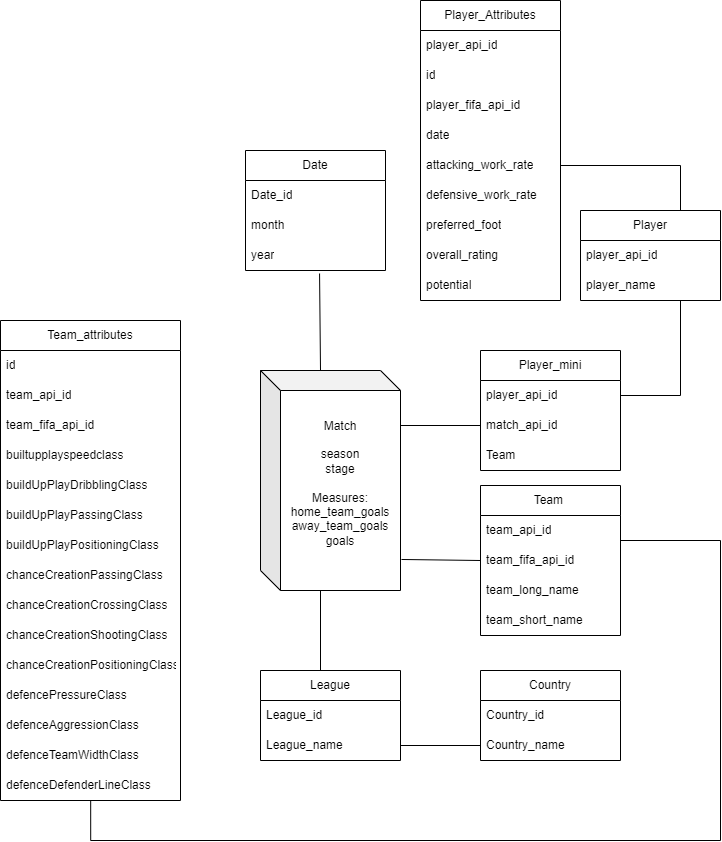

The diagram above was exported from draw.io. Its source (the exported page's mxGraphModel, read from the mxfile embedded in the PNG):
<mxGraphModel dx="1050" dy="1622" grid="1" gridSize="10" guides="1" tooltips="1" connect="1" arrows="1" fold="1" page="1" pageScale="1" pageWidth="850" pageHeight="1100" math="0" shadow="0" extFonts="Permanent Marker^https://fonts.googleapis.com/css?family=Permanent+Marker">
  <root>
    <mxCell id="0" />
    <mxCell id="1" parent="0" />
    <mxCell id="SHeVtEBUQ8DOkam0bIPd-2" value="Match&lt;br&gt;&lt;br&gt;season&lt;br&gt;stage&lt;br&gt;&lt;br&gt;Measures:&lt;br&gt;&lt;div&gt;home_team_goals away_team_goals&lt;/div&gt;&lt;div&gt;goals&lt;/div&gt;&lt;div&gt;&lt;br&gt;&lt;/div&gt;" style="shape=cube;whiteSpace=wrap;html=1;boundedLbl=1;backgroundOutline=1;darkOpacity=0.05;darkOpacity2=0.1;" parent="1" vertex="1">
      <mxGeometry x="300" y="110" width="140" height="220" as="geometry" />
    </mxCell>
    <mxCell id="SHeVtEBUQ8DOkam0bIPd-3" value="Date" style="swimlane;fontStyle=0;childLayout=stackLayout;horizontal=1;startSize=30;horizontalStack=0;resizeParent=1;resizeParentMax=0;resizeLast=0;collapsible=1;marginBottom=0;whiteSpace=wrap;html=1;" parent="1" vertex="1">
      <mxGeometry x="285" y="-110" width="140" height="120" as="geometry" />
    </mxCell>
    <mxCell id="SHeVtEBUQ8DOkam0bIPd-4" value="Date_id" style="text;strokeColor=none;fillColor=none;align=left;verticalAlign=middle;spacingLeft=4;spacingRight=4;overflow=hidden;points=[[0,0.5],[1,0.5]];portConstraint=eastwest;rotatable=0;whiteSpace=wrap;html=1;" parent="SHeVtEBUQ8DOkam0bIPd-3" vertex="1">
      <mxGeometry y="30" width="140" height="30" as="geometry" />
    </mxCell>
    <mxCell id="Se7-g7afjMUWJvxBU1fv-15" value="month" style="text;strokeColor=none;fillColor=none;align=left;verticalAlign=middle;spacingLeft=4;spacingRight=4;overflow=hidden;points=[[0,0.5],[1,0.5]];portConstraint=eastwest;rotatable=0;whiteSpace=wrap;html=1;" parent="SHeVtEBUQ8DOkam0bIPd-3" vertex="1">
      <mxGeometry y="60" width="140" height="30" as="geometry" />
    </mxCell>
    <mxCell id="Se7-g7afjMUWJvxBU1fv-16" value="year" style="text;strokeColor=none;fillColor=none;align=left;verticalAlign=middle;spacingLeft=4;spacingRight=4;overflow=hidden;points=[[0,0.5],[1,0.5]];portConstraint=eastwest;rotatable=0;whiteSpace=wrap;html=1;" parent="SHeVtEBUQ8DOkam0bIPd-3" vertex="1">
      <mxGeometry y="90" width="140" height="30" as="geometry" />
    </mxCell>
    <mxCell id="SHeVtEBUQ8DOkam0bIPd-11" value="" style="endArrow=none;html=1;rounded=0;entryX=0;entryY=0;entryDx=60;entryDy=0;entryPerimeter=0;exitX=0.529;exitY=1.1;exitDx=0;exitDy=0;exitPerimeter=0;" parent="1" source="Se7-g7afjMUWJvxBU1fv-16" target="SHeVtEBUQ8DOkam0bIPd-2" edge="1">
      <mxGeometry width="50" height="50" relative="1" as="geometry">
        <mxPoint x="360.5200000000001" y="-0.2999999999999545" as="sourcePoint" />
        <mxPoint x="359" y="110" as="targetPoint" />
      </mxGeometry>
    </mxCell>
    <mxCell id="SHeVtEBUQ8DOkam0bIPd-15" value="Country" style="swimlane;fontStyle=0;childLayout=stackLayout;horizontal=1;startSize=30;horizontalStack=0;resizeParent=1;resizeParentMax=0;resizeLast=0;collapsible=1;marginBottom=0;whiteSpace=wrap;html=1;" parent="1" vertex="1">
      <mxGeometry x="520" y="410" width="140" height="90" as="geometry" />
    </mxCell>
    <mxCell id="SHeVtEBUQ8DOkam0bIPd-16" value="Country_id" style="text;strokeColor=none;fillColor=none;align=left;verticalAlign=middle;spacingLeft=4;spacingRight=4;overflow=hidden;points=[[0,0.5],[1,0.5]];portConstraint=eastwest;rotatable=0;whiteSpace=wrap;html=1;" parent="SHeVtEBUQ8DOkam0bIPd-15" vertex="1">
      <mxGeometry y="30" width="140" height="30" as="geometry" />
    </mxCell>
    <mxCell id="SHeVtEBUQ8DOkam0bIPd-18" value="Country_name" style="text;strokeColor=none;fillColor=none;align=left;verticalAlign=middle;spacingLeft=4;spacingRight=4;overflow=hidden;points=[[0,0.5],[1,0.5]];portConstraint=eastwest;rotatable=0;whiteSpace=wrap;html=1;" parent="SHeVtEBUQ8DOkam0bIPd-15" vertex="1">
      <mxGeometry y="60" width="140" height="30" as="geometry" />
    </mxCell>
    <mxCell id="SHeVtEBUQ8DOkam0bIPd-19" value="League" style="swimlane;fontStyle=0;childLayout=stackLayout;horizontal=1;startSize=30;horizontalStack=0;resizeParent=1;resizeParentMax=0;resizeLast=0;collapsible=1;marginBottom=0;whiteSpace=wrap;html=1;" parent="1" vertex="1">
      <mxGeometry x="300" y="410" width="140" height="90" as="geometry" />
    </mxCell>
    <mxCell id="SHeVtEBUQ8DOkam0bIPd-20" value="League_id" style="text;strokeColor=none;fillColor=none;align=left;verticalAlign=middle;spacingLeft=4;spacingRight=4;overflow=hidden;points=[[0,0.5],[1,0.5]];portConstraint=eastwest;rotatable=0;whiteSpace=wrap;html=1;" parent="SHeVtEBUQ8DOkam0bIPd-19" vertex="1">
      <mxGeometry y="30" width="140" height="30" as="geometry" />
    </mxCell>
    <mxCell id="SHeVtEBUQ8DOkam0bIPd-21" value="League_name" style="text;strokeColor=none;fillColor=none;align=left;verticalAlign=middle;spacingLeft=4;spacingRight=4;overflow=hidden;points=[[0,0.5],[1,0.5]];portConstraint=eastwest;rotatable=0;whiteSpace=wrap;html=1;" parent="SHeVtEBUQ8DOkam0bIPd-19" vertex="1">
      <mxGeometry y="60" width="140" height="30" as="geometry" />
    </mxCell>
    <mxCell id="SHeVtEBUQ8DOkam0bIPd-22" value="" style="endArrow=none;html=1;rounded=0;" parent="1" edge="1">
      <mxGeometry width="50" height="50" relative="1" as="geometry">
        <mxPoint x="360" y="410" as="sourcePoint" />
        <mxPoint x="360" y="330" as="targetPoint" />
      </mxGeometry>
    </mxCell>
    <mxCell id="SHeVtEBUQ8DOkam0bIPd-23" value="Team&amp;nbsp;" style="swimlane;fontStyle=0;childLayout=stackLayout;horizontal=1;startSize=30;horizontalStack=0;resizeParent=1;resizeParentMax=0;resizeLast=0;collapsible=1;marginBottom=0;whiteSpace=wrap;html=1;" parent="1" vertex="1">
      <mxGeometry x="520" y="225" width="140" height="150" as="geometry">
        <mxRectangle x="600" y="175" width="70" height="30" as="alternateBounds" />
      </mxGeometry>
    </mxCell>
    <mxCell id="SHeVtEBUQ8DOkam0bIPd-25" value="team_api_id" style="text;strokeColor=none;fillColor=none;align=left;verticalAlign=middle;spacingLeft=4;spacingRight=4;overflow=hidden;points=[[0,0.5],[1,0.5]];portConstraint=eastwest;rotatable=0;whiteSpace=wrap;html=1;" parent="SHeVtEBUQ8DOkam0bIPd-23" vertex="1">
      <mxGeometry y="30" width="140" height="30" as="geometry" />
    </mxCell>
    <mxCell id="SHeVtEBUQ8DOkam0bIPd-27" value="team_fifa_api_id" style="text;strokeColor=none;fillColor=none;align=left;verticalAlign=middle;spacingLeft=4;spacingRight=4;overflow=hidden;points=[[0,0.5],[1,0.5]];portConstraint=eastwest;rotatable=0;whiteSpace=wrap;html=1;" parent="SHeVtEBUQ8DOkam0bIPd-23" vertex="1">
      <mxGeometry y="60" width="140" height="30" as="geometry" />
    </mxCell>
    <mxCell id="SHeVtEBUQ8DOkam0bIPd-28" value="team_long_name" style="text;strokeColor=none;fillColor=none;align=left;verticalAlign=middle;spacingLeft=4;spacingRight=4;overflow=hidden;points=[[0,0.5],[1,0.5]];portConstraint=eastwest;rotatable=0;whiteSpace=wrap;html=1;" parent="SHeVtEBUQ8DOkam0bIPd-23" vertex="1">
      <mxGeometry y="90" width="140" height="30" as="geometry" />
    </mxCell>
    <mxCell id="SHeVtEBUQ8DOkam0bIPd-29" value="team_short_name" style="text;strokeColor=none;fillColor=none;align=left;verticalAlign=middle;spacingLeft=4;spacingRight=4;overflow=hidden;points=[[0,0.5],[1,0.5]];portConstraint=eastwest;rotatable=0;whiteSpace=wrap;html=1;" parent="SHeVtEBUQ8DOkam0bIPd-23" vertex="1">
      <mxGeometry y="120" width="140" height="30" as="geometry" />
    </mxCell>
    <mxCell id="SHeVtEBUQ8DOkam0bIPd-26" value="" style="endArrow=none;html=1;rounded=0;exitX=1.007;exitY=0.859;exitDx=0;exitDy=0;exitPerimeter=0;entryX=0;entryY=0.5;entryDx=0;entryDy=0;" parent="1" source="SHeVtEBUQ8DOkam0bIPd-2" target="SHeVtEBUQ8DOkam0bIPd-27" edge="1">
      <mxGeometry width="50" height="50" relative="1" as="geometry">
        <mxPoint x="540" y="230" as="sourcePoint" />
        <mxPoint x="600" y="220" as="targetPoint" />
      </mxGeometry>
    </mxCell>
    <mxCell id="SHeVtEBUQ8DOkam0bIPd-30" value="Player" style="swimlane;fontStyle=0;childLayout=stackLayout;horizontal=1;startSize=30;horizontalStack=0;resizeParent=1;resizeParentMax=0;resizeLast=0;collapsible=1;marginBottom=0;whiteSpace=wrap;html=1;" parent="1" vertex="1">
      <mxGeometry x="620" y="-50" width="140" height="90" as="geometry">
        <mxRectangle x="600" y="175" width="70" height="30" as="alternateBounds" />
      </mxGeometry>
    </mxCell>
    <mxCell id="SHeVtEBUQ8DOkam0bIPd-31" value="player_api_id" style="text;strokeColor=none;fillColor=none;align=left;verticalAlign=middle;spacingLeft=4;spacingRight=4;overflow=hidden;points=[[0,0.5],[1,0.5]];portConstraint=eastwest;rotatable=0;whiteSpace=wrap;html=1;" parent="SHeVtEBUQ8DOkam0bIPd-30" vertex="1">
      <mxGeometry y="30" width="140" height="30" as="geometry" />
    </mxCell>
    <mxCell id="SHeVtEBUQ8DOkam0bIPd-32" value="player_name" style="text;strokeColor=none;fillColor=none;align=left;verticalAlign=middle;spacingLeft=4;spacingRight=4;overflow=hidden;points=[[0,0.5],[1,0.5]];portConstraint=eastwest;rotatable=0;whiteSpace=wrap;html=1;" parent="SHeVtEBUQ8DOkam0bIPd-30" vertex="1">
      <mxGeometry y="60" width="140" height="30" as="geometry" />
    </mxCell>
    <mxCell id="SHeVtEBUQ8DOkam0bIPd-36" style="rounded=0;orthogonalLoop=1;jettySize=auto;html=1;entryX=1;entryY=0.5;entryDx=0;entryDy=0;edgeStyle=elbowEdgeStyle;endArrow=none;endFill=0;" parent="1" target="HwBPaOSdFUCfTN0KNbVA-2" edge="1">
      <mxGeometry relative="1" as="geometry">
        <mxPoint x="720" y="40" as="sourcePoint" />
        <mxPoint x="410" y="110" as="targetPoint" />
        <Array as="points">
          <mxPoint x="720" y="40" />
        </Array>
      </mxGeometry>
    </mxCell>
    <mxCell id="SHeVtEBUQ8DOkam0bIPd-42" style="edgeStyle=orthogonalEdgeStyle;rounded=0;orthogonalLoop=1;jettySize=auto;html=1;exitX=1;exitY=0.5;exitDx=0;exitDy=0;endArrow=none;endFill=0;" parent="1" source="SHeVtEBUQ8DOkam0bIPd-21" target="SHeVtEBUQ8DOkam0bIPd-18" edge="1">
      <mxGeometry relative="1" as="geometry" />
    </mxCell>
    <mxCell id="SHeVtEBUQ8DOkam0bIPd-43" value="Team_attributes" style="swimlane;fontStyle=0;childLayout=stackLayout;horizontal=1;startSize=30;horizontalStack=0;resizeParent=1;resizeParentMax=0;resizeLast=0;collapsible=1;marginBottom=0;whiteSpace=wrap;html=1;" parent="1" vertex="1">
      <mxGeometry x="40" y="60" width="180" height="480" as="geometry">
        <mxRectangle x="600" y="175" width="70" height="30" as="alternateBounds" />
      </mxGeometry>
    </mxCell>
    <mxCell id="SHeVtEBUQ8DOkam0bIPd-49" value="id" style="text;strokeColor=none;fillColor=none;align=left;verticalAlign=middle;spacingLeft=4;spacingRight=4;overflow=hidden;points=[[0,0.5],[1,0.5]];portConstraint=eastwest;rotatable=0;whiteSpace=wrap;html=1;" parent="SHeVtEBUQ8DOkam0bIPd-43" vertex="1">
      <mxGeometry y="30" width="180" height="30" as="geometry" />
    </mxCell>
    <mxCell id="SHeVtEBUQ8DOkam0bIPd-44" value="team_api_id" style="text;strokeColor=none;fillColor=none;align=left;verticalAlign=middle;spacingLeft=4;spacingRight=4;overflow=hidden;points=[[0,0.5],[1,0.5]];portConstraint=eastwest;rotatable=0;whiteSpace=wrap;html=1;" parent="SHeVtEBUQ8DOkam0bIPd-43" vertex="1">
      <mxGeometry y="60" width="180" height="30" as="geometry" />
    </mxCell>
    <mxCell id="SHeVtEBUQ8DOkam0bIPd-48" value="team_fifa_api_id" style="text;strokeColor=none;fillColor=none;align=left;verticalAlign=middle;spacingLeft=4;spacingRight=4;overflow=hidden;points=[[0,0.5],[1,0.5]];portConstraint=eastwest;rotatable=0;whiteSpace=wrap;html=1;" parent="SHeVtEBUQ8DOkam0bIPd-43" vertex="1">
      <mxGeometry y="90" width="180" height="30" as="geometry" />
    </mxCell>
    <mxCell id="SHeVtEBUQ8DOkam0bIPd-50" value="builtupplayspeedclass" style="text;strokeColor=none;fillColor=none;align=left;verticalAlign=middle;spacingLeft=4;spacingRight=4;overflow=hidden;points=[[0,0.5],[1,0.5]];portConstraint=eastwest;rotatable=0;whiteSpace=wrap;html=1;" parent="SHeVtEBUQ8DOkam0bIPd-43" vertex="1">
      <mxGeometry y="120" width="180" height="30" as="geometry" />
    </mxCell>
    <mxCell id="SHeVtEBUQ8DOkam0bIPd-51" value="&lt;table style=&quot;border-collapse:collapse;width:54.02pt;&quot; height=&quot;20&quot; width=&quot;72&quot; cellspacing=&quot;0&quot; cellpadding=&quot;0&quot; border=&quot;0&quot;&gt;&lt;colgroup&gt;&lt;col style=&quot;width:54.00pt;&quot; width=&quot;72&quot;&gt;&lt;/colgroup&gt;&lt;tbody&gt;&lt;tr style=&quot;height:15.00pt;&quot; height=&quot;20&quot;&gt;&lt;td style=&quot;height:15.00pt;width:54.00pt;&quot; width=&quot;72&quot; height=&quot;20&quot;&gt;buildUpPlayDribblingClass&lt;/td&gt; &lt;/tr&gt;&lt;/tbody&gt;&lt;/table&gt;" style="text;strokeColor=none;fillColor=none;align=left;verticalAlign=middle;spacingLeft=4;spacingRight=4;overflow=hidden;points=[[0,0.5],[1,0.5]];portConstraint=eastwest;rotatable=0;whiteSpace=wrap;html=1;" parent="SHeVtEBUQ8DOkam0bIPd-43" vertex="1">
      <mxGeometry y="150" width="180" height="30" as="geometry" />
    </mxCell>
    <mxCell id="SHeVtEBUQ8DOkam0bIPd-52" value="buildUpPlayPassingClass" style="text;strokeColor=none;fillColor=none;align=left;verticalAlign=middle;spacingLeft=4;spacingRight=4;overflow=hidden;points=[[0,0.5],[1,0.5]];portConstraint=eastwest;rotatable=0;whiteSpace=wrap;html=1;" parent="SHeVtEBUQ8DOkam0bIPd-43" vertex="1">
      <mxGeometry y="180" width="180" height="30" as="geometry" />
    </mxCell>
    <mxCell id="SHeVtEBUQ8DOkam0bIPd-45" value="&lt;table style=&quot;border-collapse:collapse;width:54.02pt;&quot; height=&quot;20&quot; width=&quot;72&quot; cellspacing=&quot;0&quot; cellpadding=&quot;0&quot; border=&quot;0&quot;&gt;&lt;colgroup&gt;&lt;col style=&quot;width:54.00pt;&quot; width=&quot;72&quot;&gt;&lt;/colgroup&gt;&lt;tbody&gt;&lt;tr style=&quot;height:15.00pt;&quot; height=&quot;20&quot;&gt;&lt;td style=&quot;height:15.00pt;width:54.00pt;&quot; width=&quot;72&quot; height=&quot;20&quot;&gt;buildUpPlayPositioningClass&lt;/td&gt; &lt;/tr&gt;&lt;/tbody&gt;&lt;/table&gt;" style="text;strokeColor=none;fillColor=none;align=left;verticalAlign=middle;spacingLeft=4;spacingRight=4;overflow=hidden;points=[[0,0.5],[1,0.5]];portConstraint=eastwest;rotatable=0;whiteSpace=wrap;html=1;" parent="SHeVtEBUQ8DOkam0bIPd-43" vertex="1">
      <mxGeometry y="210" width="180" height="30" as="geometry" />
    </mxCell>
    <mxCell id="SHeVtEBUQ8DOkam0bIPd-46" value="&lt;table style=&quot;border-collapse:collapse;width:54.02pt;&quot; height=&quot;20&quot; width=&quot;72&quot; cellspacing=&quot;0&quot; cellpadding=&quot;0&quot; border=&quot;0&quot;&gt;&lt;colgroup&gt;&lt;col style=&quot;width:54.00pt;&quot; width=&quot;72&quot;&gt;&lt;/colgroup&gt;&lt;tbody&gt;&lt;tr style=&quot;height:15.00pt;&quot; height=&quot;20&quot;&gt;&lt;td style=&quot;height:15.00pt;width:54.00pt;&quot; width=&quot;72&quot; height=&quot;20&quot;&gt;chanceCreationPassingClass&lt;/td&gt; &lt;/tr&gt;&lt;/tbody&gt;&lt;/table&gt;" style="text;strokeColor=none;fillColor=none;align=left;verticalAlign=middle;spacingLeft=4;spacingRight=4;overflow=hidden;points=[[0,0.5],[1,0.5]];portConstraint=eastwest;rotatable=0;whiteSpace=wrap;html=1;" parent="SHeVtEBUQ8DOkam0bIPd-43" vertex="1">
      <mxGeometry y="240" width="180" height="30" as="geometry" />
    </mxCell>
    <mxCell id="SHeVtEBUQ8DOkam0bIPd-55" value="chanceCreationCrossingClass" style="text;strokeColor=none;fillColor=none;align=left;verticalAlign=middle;spacingLeft=4;spacingRight=4;overflow=hidden;points=[[0,0.5],[1,0.5]];portConstraint=eastwest;rotatable=0;whiteSpace=wrap;html=1;" parent="SHeVtEBUQ8DOkam0bIPd-43" vertex="1">
      <mxGeometry y="270" width="180" height="30" as="geometry" />
    </mxCell>
    <mxCell id="SHeVtEBUQ8DOkam0bIPd-56" value="chanceCreationShootingClass" style="text;strokeColor=none;fillColor=none;align=left;verticalAlign=middle;spacingLeft=4;spacingRight=4;overflow=hidden;points=[[0,0.5],[1,0.5]];portConstraint=eastwest;rotatable=0;whiteSpace=wrap;html=1;" parent="SHeVtEBUQ8DOkam0bIPd-43" vertex="1">
      <mxGeometry y="300" width="180" height="30" as="geometry" />
    </mxCell>
    <mxCell id="SHeVtEBUQ8DOkam0bIPd-57" value="chanceCreationPositioningClass" style="text;strokeColor=none;fillColor=none;align=left;verticalAlign=middle;spacingLeft=4;spacingRight=4;overflow=hidden;points=[[0,0.5],[1,0.5]];portConstraint=eastwest;rotatable=0;whiteSpace=wrap;html=1;" parent="SHeVtEBUQ8DOkam0bIPd-43" vertex="1">
      <mxGeometry y="330" width="180" height="30" as="geometry" />
    </mxCell>
    <mxCell id="SHeVtEBUQ8DOkam0bIPd-58" value="defencePressureClass" style="text;strokeColor=none;fillColor=none;align=left;verticalAlign=middle;spacingLeft=4;spacingRight=4;overflow=hidden;points=[[0,0.5],[1,0.5]];portConstraint=eastwest;rotatable=0;whiteSpace=wrap;html=1;" parent="SHeVtEBUQ8DOkam0bIPd-43" vertex="1">
      <mxGeometry y="360" width="180" height="30" as="geometry" />
    </mxCell>
    <mxCell id="SHeVtEBUQ8DOkam0bIPd-59" value="defenceAggressionClass" style="text;strokeColor=none;fillColor=none;align=left;verticalAlign=middle;spacingLeft=4;spacingRight=4;overflow=hidden;points=[[0,0.5],[1,0.5]];portConstraint=eastwest;rotatable=0;whiteSpace=wrap;html=1;" parent="SHeVtEBUQ8DOkam0bIPd-43" vertex="1">
      <mxGeometry y="390" width="180" height="30" as="geometry" />
    </mxCell>
    <mxCell id="SHeVtEBUQ8DOkam0bIPd-60" value="defenceTeamWidthClass" style="text;strokeColor=none;fillColor=none;align=left;verticalAlign=middle;spacingLeft=4;spacingRight=4;overflow=hidden;points=[[0,0.5],[1,0.5]];portConstraint=eastwest;rotatable=0;whiteSpace=wrap;html=1;" parent="SHeVtEBUQ8DOkam0bIPd-43" vertex="1">
      <mxGeometry y="420" width="180" height="30" as="geometry" />
    </mxCell>
    <mxCell id="SHeVtEBUQ8DOkam0bIPd-47" value="defenceDefenderLineClass" style="text;strokeColor=none;fillColor=none;align=left;verticalAlign=middle;spacingLeft=4;spacingRight=4;overflow=hidden;points=[[0,0.5],[1,0.5]];portConstraint=eastwest;rotatable=0;whiteSpace=wrap;html=1;" parent="SHeVtEBUQ8DOkam0bIPd-43" vertex="1">
      <mxGeometry y="450" width="180" height="30" as="geometry" />
    </mxCell>
    <mxCell id="SHeVtEBUQ8DOkam0bIPd-62" style="edgeStyle=orthogonalEdgeStyle;rounded=0;orthogonalLoop=1;jettySize=auto;html=1;exitX=0.501;exitY=1.005;exitDx=0;exitDy=0;entryX=1;entryY=0.5;entryDx=0;entryDy=0;endArrow=none;endFill=0;exitPerimeter=0;" parent="1" source="SHeVtEBUQ8DOkam0bIPd-47" target="SHeVtEBUQ8DOkam0bIPd-28" edge="1">
      <mxGeometry relative="1" as="geometry">
        <Array as="points">
          <mxPoint x="130" y="580" />
          <mxPoint x="760" y="580" />
          <mxPoint x="760" y="280" />
        </Array>
      </mxGeometry>
    </mxCell>
    <mxCell id="HwBPaOSdFUCfTN0KNbVA-1" value="Player_mini" style="swimlane;fontStyle=0;childLayout=stackLayout;horizontal=1;startSize=30;horizontalStack=0;resizeParent=1;resizeParentMax=0;resizeLast=0;collapsible=1;marginBottom=0;whiteSpace=wrap;html=1;" parent="1" vertex="1">
      <mxGeometry x="520" y="90" width="140" height="120" as="geometry">
        <mxRectangle x="600" y="175" width="70" height="30" as="alternateBounds" />
      </mxGeometry>
    </mxCell>
    <mxCell id="HwBPaOSdFUCfTN0KNbVA-2" value="player_api_id" style="text;strokeColor=none;fillColor=none;align=left;verticalAlign=middle;spacingLeft=4;spacingRight=4;overflow=hidden;points=[[0,0.5],[1,0.5]];portConstraint=eastwest;rotatable=0;whiteSpace=wrap;html=1;" parent="HwBPaOSdFUCfTN0KNbVA-1" vertex="1">
      <mxGeometry y="30" width="140" height="30" as="geometry" />
    </mxCell>
    <mxCell id="HwBPaOSdFUCfTN0KNbVA-3" value="match_api_id" style="text;strokeColor=none;fillColor=none;align=left;verticalAlign=middle;spacingLeft=4;spacingRight=4;overflow=hidden;points=[[0,0.5],[1,0.5]];portConstraint=eastwest;rotatable=0;whiteSpace=wrap;html=1;" parent="HwBPaOSdFUCfTN0KNbVA-1" vertex="1">
      <mxGeometry y="60" width="140" height="30" as="geometry" />
    </mxCell>
    <mxCell id="Se7-g7afjMUWJvxBU1fv-4" value="Team" style="text;strokeColor=none;fillColor=none;align=left;verticalAlign=middle;spacingLeft=4;spacingRight=4;overflow=hidden;points=[[0,0.5],[1,0.5]];portConstraint=eastwest;rotatable=0;whiteSpace=wrap;html=1;" parent="HwBPaOSdFUCfTN0KNbVA-1" vertex="1">
      <mxGeometry y="90" width="140" height="30" as="geometry" />
    </mxCell>
    <mxCell id="HwBPaOSdFUCfTN0KNbVA-5" value="" style="endArrow=none;html=1;rounded=0;entryX=0;entryY=0.5;entryDx=0;entryDy=0;exitX=1;exitY=0.309;exitDx=0;exitDy=0;exitPerimeter=0;edgeStyle=orthogonalEdgeStyle;" parent="1" source="SHeVtEBUQ8DOkam0bIPd-2" target="HwBPaOSdFUCfTN0KNbVA-3" edge="1">
      <mxGeometry width="50" height="50" relative="1" as="geometry">
        <mxPoint x="460" y="210" as="sourcePoint" />
        <mxPoint x="510" y="160" as="targetPoint" />
        <Array as="points">
          <mxPoint x="440" y="165" />
        </Array>
      </mxGeometry>
    </mxCell>
    <mxCell id="Se7-g7afjMUWJvxBU1fv-1" value="Player_Attributes" style="swimlane;fontStyle=0;childLayout=stackLayout;horizontal=1;startSize=30;horizontalStack=0;resizeParent=1;resizeParentMax=0;resizeLast=0;collapsible=1;marginBottom=0;whiteSpace=wrap;html=1;" parent="1" vertex="1">
      <mxGeometry x="460" y="-260" width="140" height="300" as="geometry">
        <mxRectangle x="600" y="175" width="70" height="30" as="alternateBounds" />
      </mxGeometry>
    </mxCell>
    <mxCell id="Se7-g7afjMUWJvxBU1fv-2" value="player_api_id" style="text;strokeColor=none;fillColor=none;align=left;verticalAlign=middle;spacingLeft=4;spacingRight=4;overflow=hidden;points=[[0,0.5],[1,0.5]];portConstraint=eastwest;rotatable=0;whiteSpace=wrap;html=1;" parent="Se7-g7afjMUWJvxBU1fv-1" vertex="1">
      <mxGeometry y="30" width="140" height="30" as="geometry" />
    </mxCell>
    <mxCell id="Se7-g7afjMUWJvxBU1fv-5" value="id" style="text;strokeColor=none;fillColor=none;align=left;verticalAlign=middle;spacingLeft=4;spacingRight=4;overflow=hidden;points=[[0,0.5],[1,0.5]];portConstraint=eastwest;rotatable=0;whiteSpace=wrap;html=1;" parent="Se7-g7afjMUWJvxBU1fv-1" vertex="1">
      <mxGeometry y="60" width="140" height="30" as="geometry" />
    </mxCell>
    <mxCell id="Se7-g7afjMUWJvxBU1fv-6" value="player_fifa_api_id" style="text;strokeColor=none;fillColor=none;align=left;verticalAlign=middle;spacingLeft=4;spacingRight=4;overflow=hidden;points=[[0,0.5],[1,0.5]];portConstraint=eastwest;rotatable=0;whiteSpace=wrap;html=1;" parent="Se7-g7afjMUWJvxBU1fv-1" vertex="1">
      <mxGeometry y="90" width="140" height="30" as="geometry" />
    </mxCell>
    <mxCell id="Se7-g7afjMUWJvxBU1fv-7" value="date" style="text;strokeColor=none;fillColor=none;align=left;verticalAlign=middle;spacingLeft=4;spacingRight=4;overflow=hidden;points=[[0,0.5],[1,0.5]];portConstraint=eastwest;rotatable=0;whiteSpace=wrap;html=1;" parent="Se7-g7afjMUWJvxBU1fv-1" vertex="1">
      <mxGeometry y="120" width="140" height="30" as="geometry" />
    </mxCell>
    <mxCell id="Se7-g7afjMUWJvxBU1fv-11" value="attacking_work_rate" style="text;strokeColor=none;fillColor=none;align=left;verticalAlign=middle;spacingLeft=4;spacingRight=4;overflow=hidden;points=[[0,0.5],[1,0.5]];portConstraint=eastwest;rotatable=0;whiteSpace=wrap;html=1;" parent="Se7-g7afjMUWJvxBU1fv-1" vertex="1">
      <mxGeometry y="150" width="140" height="30" as="geometry" />
    </mxCell>
    <mxCell id="Se7-g7afjMUWJvxBU1fv-12" value="defensive_work_rate" style="text;strokeColor=none;fillColor=none;align=left;verticalAlign=middle;spacingLeft=4;spacingRight=4;overflow=hidden;points=[[0,0.5],[1,0.5]];portConstraint=eastwest;rotatable=0;whiteSpace=wrap;html=1;" parent="Se7-g7afjMUWJvxBU1fv-1" vertex="1">
      <mxGeometry y="180" width="140" height="30" as="geometry" />
    </mxCell>
    <mxCell id="Se7-g7afjMUWJvxBU1fv-10" value="preferred_foot" style="text;strokeColor=none;fillColor=none;align=left;verticalAlign=middle;spacingLeft=4;spacingRight=4;overflow=hidden;points=[[0,0.5],[1,0.5]];portConstraint=eastwest;rotatable=0;whiteSpace=wrap;html=1;" parent="Se7-g7afjMUWJvxBU1fv-1" vertex="1">
      <mxGeometry y="210" width="140" height="30" as="geometry" />
    </mxCell>
    <mxCell id="Se7-g7afjMUWJvxBU1fv-8" value="overall_rating" style="text;strokeColor=none;fillColor=none;align=left;verticalAlign=middle;spacingLeft=4;spacingRight=4;overflow=hidden;points=[[0,0.5],[1,0.5]];portConstraint=eastwest;rotatable=0;whiteSpace=wrap;html=1;" parent="Se7-g7afjMUWJvxBU1fv-1" vertex="1">
      <mxGeometry y="240" width="140" height="30" as="geometry" />
    </mxCell>
    <mxCell id="Se7-g7afjMUWJvxBU1fv-9" value="potential" style="text;strokeColor=none;fillColor=none;align=left;verticalAlign=middle;spacingLeft=4;spacingRight=4;overflow=hidden;points=[[0,0.5],[1,0.5]];portConstraint=eastwest;rotatable=0;whiteSpace=wrap;html=1;" parent="Se7-g7afjMUWJvxBU1fv-1" vertex="1">
      <mxGeometry y="270" width="140" height="30" as="geometry" />
    </mxCell>
    <mxCell id="Se7-g7afjMUWJvxBU1fv-13" value="" style="endArrow=none;html=1;rounded=0;exitX=0.5;exitY=0;exitDx=0;exitDy=0;entryX=1;entryY=0.5;entryDx=0;entryDy=0;edgeStyle=orthogonalEdgeStyle;" parent="1" source="SHeVtEBUQ8DOkam0bIPd-30" target="Se7-g7afjMUWJvxBU1fv-11" edge="1">
      <mxGeometry width="50" height="50" relative="1" as="geometry">
        <mxPoint x="835" y="-130.57" as="sourcePoint" />
        <mxPoint x="610.0000000000002" y="-340.57" as="targetPoint" />
        <Array as="points">
          <mxPoint x="720" y="-50" />
          <mxPoint x="720" y="-95" />
        </Array>
      </mxGeometry>
    </mxCell>
  </root>
</mxGraphModel>